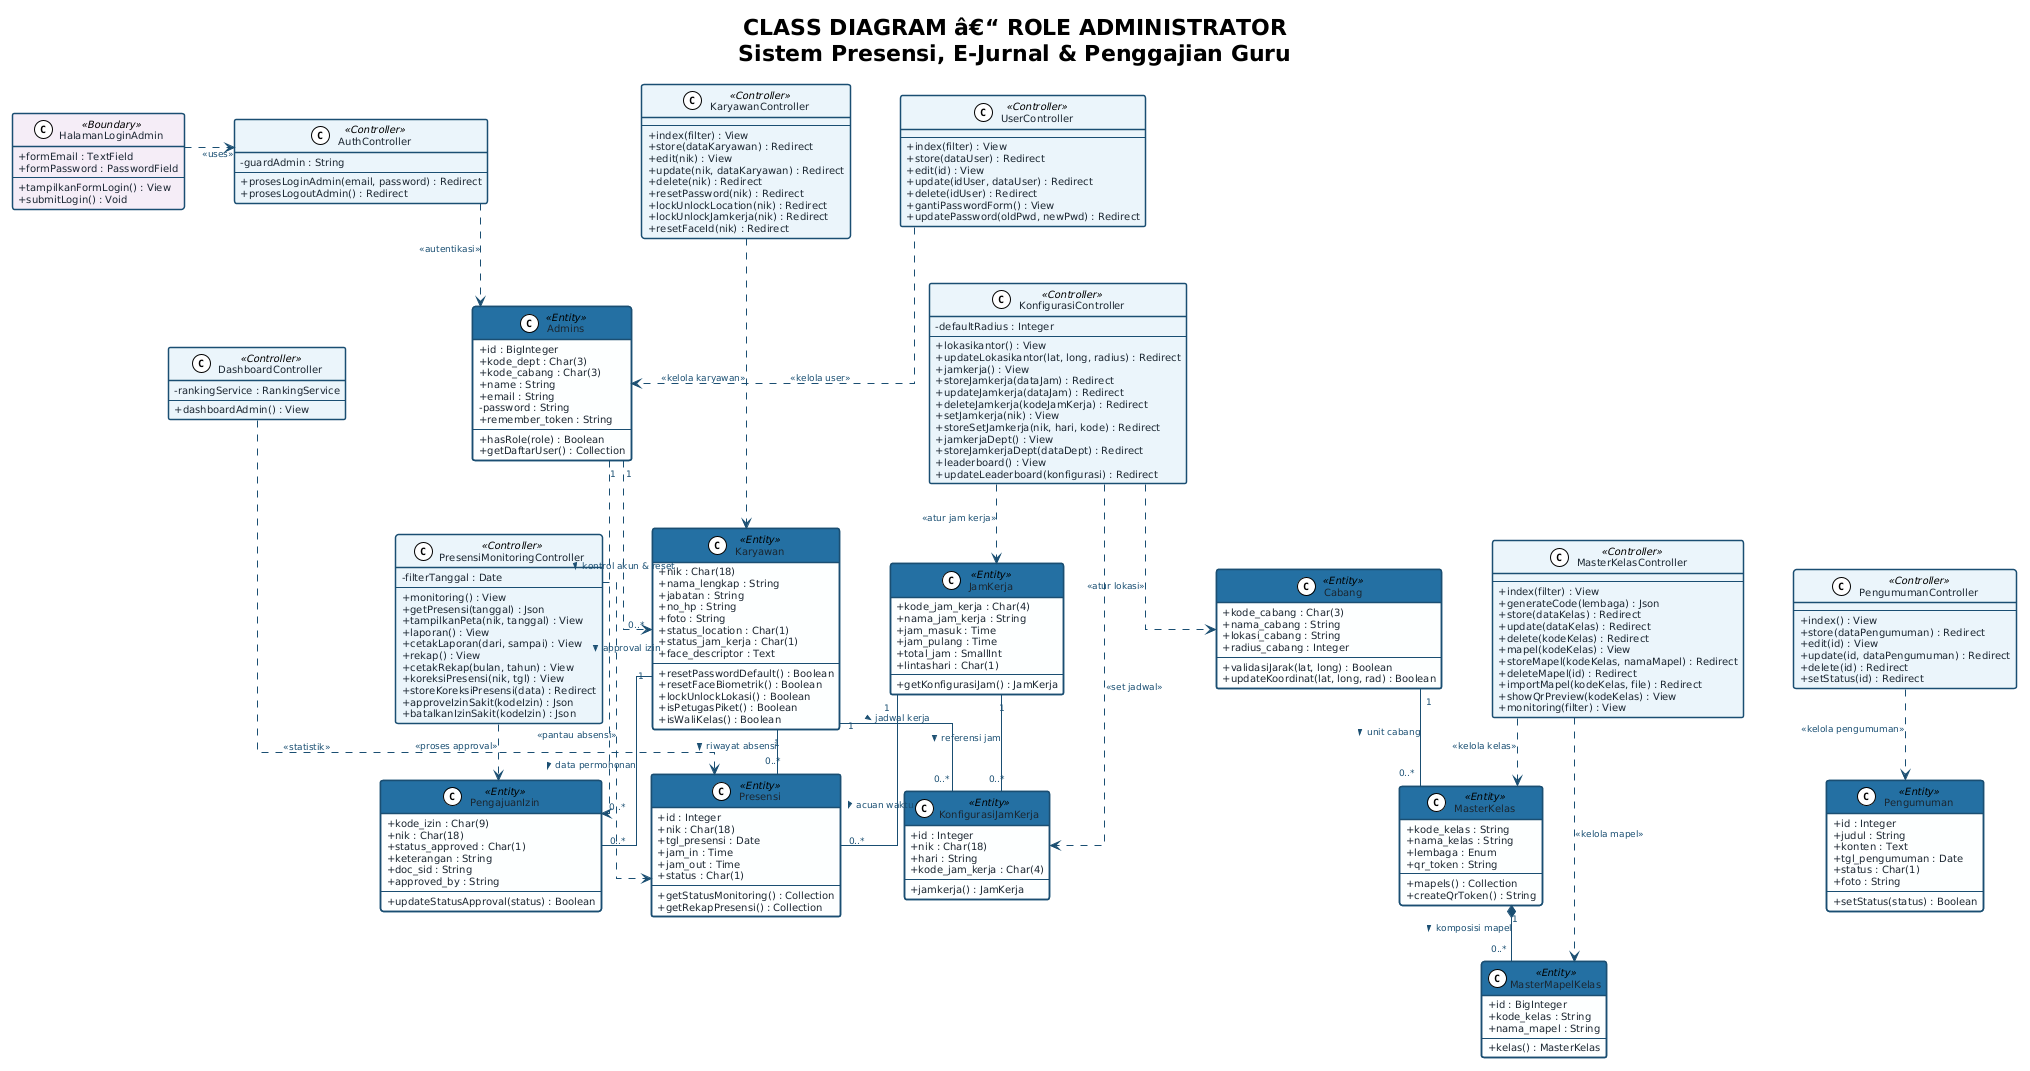

The diagram above was rendered by PlantUML. Its source (embedded in the PNG):
@startuml
!theme plain
skinparam backgroundColor white
skinparam shadowing false
skinparam defaultFontName "Segoe UI"
skinparam defaultFontSize 10
skinparam linetype ortho
skinparam classAttributeIconSize 0
skinparam nodesep 50
skinparam ranksep 45

skinparam class {
    BackgroundColor #FDFEFE
    BorderColor #1B4F72
    HeaderBackgroundColor #2471A3
    HeaderFontColor white
    FontColor #1B2631
    AttributeFontColor #1B2631
    FontSize 10
    BorderThickness 1.5
}

skinparam class<<Controller>> {
    HeaderBackgroundColor #1B4F72
    BackgroundColor #EBF5FB
}

skinparam class<<Boundary>> {
    HeaderBackgroundColor #6C3483
    BackgroundColor #F4ECF7
}

skinparam arrow {
    Color #1B4F72
    FontColor #1B4F72
    FontSize 9
}

title **CLASS DIAGRAM â€“ ROLE ADMINISTRATOR**\n**Sistem Presensi, E-Jurnal & Penggajian Guru**

' === BOUNDARY ===

class HalamanLoginAdmin <<Boundary>> {
    + formEmail : TextField
    + formPassword : PasswordField
    --
    + tampilkanFormLogin() : View
    + submitLogin() : Void
}

' === CONTROLLER ===

class AuthController <<Controller>> {
    - guardAdmin : String
    --
    + prosesLoginAdmin(email, password) : Redirect
    + prosesLogoutAdmin() : Redirect
}

class DashboardController <<Controller>> {
    - rankingService : RankingService
    --
    + dashboardAdmin() : View
}

class KonfigurasiController <<Controller>> {
    - defaultRadius : Integer
    --
    + lokasikantor() : View
    + updateLokasikantor(lat, long, radius) : Redirect
    + jamkerja() : View
    + storeJamkerja(dataJam) : Redirect
    + updateJamkerja(dataJam) : Redirect
    + deleteJamkerja(kodeJamKerja) : Redirect
    + setJamkerja(nik) : View
    + storeSetJamkerja(nik, hari, kode) : Redirect
    + jamkerjaDept() : View
    + storeJamkerjaDept(dataDept) : Redirect
    + leaderboard() : View
    + updateLeaderboard(konfigurasi) : Redirect
}

class PresensiMonitoringController <<Controller>> {
    - filterTanggal : Date
    --
    + monitoring() : View
    + getPresensi(tanggal) : Json
    + tampilkanPeta(nik, tanggal) : View
    + laporan() : View
    + cetakLaporan(dari, sampai) : View
    + rekap() : View
    + cetakRekap(bulan, tahun) : View
    + koreksiPresensi(nik, tgl) : View
    + storeKoreksiPresensi(data) : Redirect
    + approveIzinSakit(kodeIzin) : Json
    + batalkanIzinSakit(kodeIzin) : Json
}

class KaryawanController <<Controller>> {
    --
    + index(filter) : View
    + store(dataKaryawan) : Redirect
    + edit(nik) : View
    + update(nik, dataKaryawan) : Redirect
    + delete(nik) : Redirect
    + resetPassword(nik) : Redirect
    + lockUnlockLocation(nik) : Redirect
    + lockUnlockJamkerja(nik) : Redirect
    + resetFaceId(nik) : Redirect
}

class UserController <<Controller>> {
    --
    + index(filter) : View
    + store(dataUser) : Redirect
    + edit(id) : View
    + update(idUser, dataUser) : Redirect
    + delete(idUser) : Redirect
    + gantiPasswordForm() : View
    + updatePassword(oldPwd, newPwd) : Redirect
}

class MasterKelasController <<Controller>> {
    --
    + index(filter) : View
    + generateCode(lembaga) : Json
    + store(dataKelas) : Redirect
    + update(dataKelas) : Redirect
    + delete(kodeKelas) : Redirect
    + mapel(kodeKelas) : View
    + storeMapel(kodeKelas, namaMapel) : Redirect
    + deleteMapel(id) : Redirect
    + importMapel(kodeKelas, file) : Redirect
    + showQrPreview(kodeKelas) : View
    + monitoring(filter) : View
}

class PengumumanController <<Controller>> {
    --
    + index() : View
    + store(dataPengumuman) : Redirect
    + edit(id) : View
    + update(id, dataPengumuman) : Redirect
    + delete(id) : Redirect
    + setStatus(id) : Redirect
}

' === ENTITY / MODEL ===

class Admins <<Entity>> {
    + id : BigInteger
    + kode_dept : Char(3)
    + kode_cabang : Char(3)
    + name : String
    + email : String
    - password : String
    + remember_token : String
    --
    + hasRole(role) : Boolean
    + getDaftarUser() : Collection
}

class Karyawan <<Entity>> {
    + nik : Char(18)
    + nama_lengkap : String
    + jabatan : String
    + no_hp : String
    + foto : String
    + status_location : Char(1)
    + status_jam_kerja : Char(1)
    + face_descriptor : Text
    --
    + resetPasswordDefault() : Boolean
    + resetFaceBiometrik() : Boolean
    + lockUnlockLokasi() : Boolean
    + isPetugasPiket() : Boolean
    + isWaliKelas() : Boolean
}

class Cabang <<Entity>> {
    + kode_cabang : Char(3)
    + nama_cabang : String
    + lokasi_cabang : String
    + radius_cabang : Integer
    --
    + validasiJarak(lat, long) : Boolean
    + updateKoordinat(lat, long, rad) : Boolean
}

class JamKerja <<Entity>> {
    + kode_jam_kerja : Char(4)
    + nama_jam_kerja : String
    + jam_masuk : Time
    + jam_pulang : Time
    + total_jam : SmallInt
    + lintashari : Char(1)
    --
    + getKonfigurasiJam() : JamKerja
}

class Presensi <<Entity>> {
    + id : Integer
    + nik : Char(18)
    + tgl_presensi : Date
    + jam_in : Time
    + jam_out : Time
    + status : Char(1)
    --
    + getStatusMonitoring() : Collection
    + getRekapPresensi() : Collection
}

class PengajuanIzin <<Entity>> {
    + kode_izin : Char(9)
    + nik : Char(18)
    + status_approved : Char(1)
    + keterangan : String
    + doc_sid : String
    + approved_by : String
    --
    + updateStatusApproval(status) : Boolean
}

class MasterKelas <<Entity>> {
    + kode_kelas : String
    + nama_kelas : String
    + lembaga : Enum
    + qr_token : String
    --
    + mapels() : Collection
    + createQrToken() : String
}

class MasterMapelKelas <<Entity>> {
    + id : BigInteger
    + kode_kelas : String
    + nama_mapel : String
    --
    + kelas() : MasterKelas
}

class Pengumuman <<Entity>> {
    + id : Integer
    + judul : String
    + konten : Text
    + tgl_pengumuman : Date
    + status : Char(1)
    + foto : String
    --
    + setStatus(status) : Boolean
}

class KonfigurasiJamKerja <<Entity>> {
    + id : Integer
    + nik : Char(18)
    + hari : String
    + kode_jam_kerja : Char(4)
    --
    + jamkerja() : JamKerja
}

' === RELASI BOUNDARY â†’ CONTROLLER ===
HalamanLoginAdmin ..> AuthController : <<uses>>

' === RELASI CONTROLLER â†’ MODEL ===
AuthController ..> Admins : <<autentikasi>>
DashboardController ..> Presensi : <<statistik>>

KonfigurasiController ..> Cabang : <<atur lokasi>>
KonfigurasiController ..> JamKerja : <<atur jam kerja>>
KonfigurasiController ..> KonfigurasiJamKerja : <<set jadwal>>

PresensiMonitoringController ..> Presensi : <<pantau absensi>>
PresensiMonitoringController ..> PengajuanIzin : <<proses approval>>

KaryawanController ..> Karyawan : <<kelola karyawan>>
UserController ..> Admins : <<kelola user>>
MasterKelasController ..> MasterKelas : <<kelola kelas>>
MasterKelasController ..> MasterMapelKelas : <<kelola mapel>>
PengumumanController ..> Pengumuman : <<kelola pengumuman>>

' === RELASI ANTAR ENTITY ===
Admins "1" ..> "0..*" Karyawan : kontrol akun & reset >
Admins "1" ..> "0..*" PengajuanIzin : approval izin >

Karyawan "1" -- "0..*" Presensi : riwayat absensi >
Karyawan "1" -- "0..*" PengajuanIzin : data permohonan >
Karyawan "1" -- "0..*" KonfigurasiJamKerja : jadwal kerja >

JamKerja "1" -- "0..*" Presensi : acuan waktu >
JamKerja "1" -- "0..*" KonfigurasiJamKerja : referensi jam >
Cabang "1" -- "0..*" MasterKelas : unit cabang >

MasterKelas "1" *-- "0..*" MasterMapelKelas : komposisi mapel >

' === LAYOUT HINTS ===
HalamanLoginAdmin -[hidden]right- AuthController
AuthController -[hidden]right- DashboardController

KonfigurasiController -[hidden]right- PresensiMonitoringController
KaryawanController -[hidden]right- UserController
UserController -[hidden]right- MasterKelasController
MasterKelasController -[hidden]right- PengumumanController
@enduml